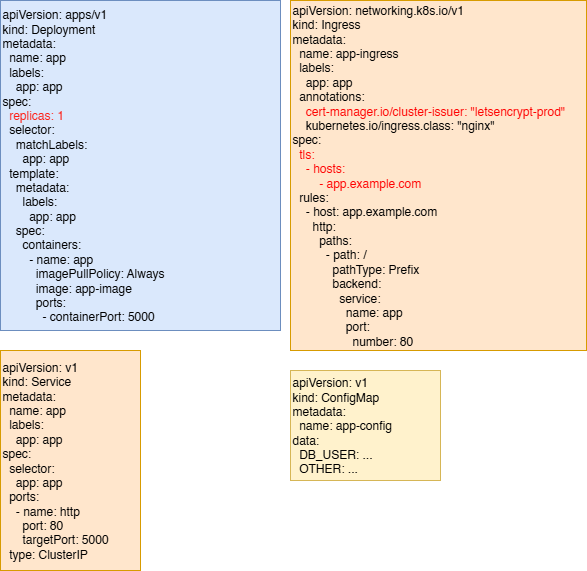

The diagram above was exported from draw.io. Its source (the exported page's mxGraphModel, read from the mxfile embedded in the PNG):
<mxGraphModel dx="1055" dy="647" grid="1" gridSize="10" guides="1" tooltips="1" connect="1" arrows="1" fold="1" page="1" pageScale="1" pageWidth="827" pageHeight="1169" math="0" shadow="0">
  <root>
    <mxCell id="0" />
    <mxCell id="1" parent="0" />
    <mxCell id="VNk5uvzYXYGw8EBit7l9-1" value="&lt;div&gt;apiVersion: apps/v1&lt;/div&gt;&lt;div&gt;kind: Deployment&lt;/div&gt;&lt;div&gt;metadata:&lt;/div&gt;&lt;div&gt;&amp;nbsp; name: app&lt;/div&gt;&lt;div&gt;&amp;nbsp; labels:&lt;/div&gt;&lt;div&gt;&amp;nbsp; &amp;nbsp; app: app&lt;/div&gt;&lt;div&gt;spec:&lt;/div&gt;&lt;div&gt;&lt;font style=&quot;color: rgb(255, 27, 17);&quot;&gt;&amp;nbsp; replicas: 1&lt;/font&gt;&lt;/div&gt;&lt;div&gt;&amp;nbsp; selector:&lt;/div&gt;&lt;div&gt;&amp;nbsp; &amp;nbsp; matchLabels:&lt;/div&gt;&lt;div&gt;&amp;nbsp; &amp;nbsp; &amp;nbsp; app: app&lt;/div&gt;&lt;div&gt;&amp;nbsp; template:&lt;/div&gt;&lt;div&gt;&amp;nbsp; &amp;nbsp; metadata:&lt;/div&gt;&lt;div&gt;&amp;nbsp; &amp;nbsp; &amp;nbsp; labels:&lt;/div&gt;&lt;div&gt;&amp;nbsp; &amp;nbsp; &amp;nbsp; &amp;nbsp; app: app&lt;/div&gt;&lt;div&gt;&amp;nbsp; &amp;nbsp; spec:&lt;/div&gt;&lt;div&gt;&amp;nbsp; &amp;nbsp; &amp;nbsp; containers:&lt;/div&gt;&lt;div&gt;&amp;nbsp; &amp;nbsp; &amp;nbsp; &amp;nbsp; - name: app&lt;/div&gt;&lt;div&gt;&amp;nbsp; &amp;nbsp; &amp;nbsp; &amp;nbsp; &amp;nbsp; imagePullPolicy: Always&lt;/div&gt;&lt;div&gt;&amp;nbsp; &amp;nbsp; &amp;nbsp; &amp;nbsp; &amp;nbsp; image: app-image&lt;/div&gt;&lt;div&gt;&amp;nbsp; &amp;nbsp; &amp;nbsp; &amp;nbsp; &amp;nbsp; ports:&lt;/div&gt;&lt;div&gt;&amp;nbsp; &amp;nbsp; &amp;nbsp; &amp;nbsp; &amp;nbsp; &amp;nbsp; - containerPort: 5000&lt;/div&gt;" style="rounded=0;whiteSpace=wrap;html=1;align=left;fillColor=#dae8fc;strokeColor=#6c8ebf;" vertex="1" parent="1">
      <mxGeometry x="80" width="280" height="330" as="geometry" />
    </mxCell>
    <UserObject label="apiVersion: networking.k8s.io/v1&lt;br&gt;kind: Ingress&lt;br&gt;metadata:&lt;br&gt;&amp;nbsp; name: app-ingress&lt;br&gt;&amp;nbsp; labels:&lt;br&gt;&amp;nbsp; &amp;nbsp; app: app&lt;br&gt;&amp;nbsp; annotations:&lt;br&gt;&lt;font style=&quot;color: rgb(255, 0, 0);&quot;&gt;&amp;nbsp; &amp;nbsp; cert-manager.io/cluster-issuer: &quot;letsencrypt-prod&quot;&lt;br&gt;&lt;/font&gt;&amp;nbsp; &amp;nbsp; kubernetes.io/ingress.class: &quot;nginx&quot;&lt;br&gt;spec:&lt;br&gt;&lt;font style=&quot;color: rgb(255, 0, 0);&quot;&gt;&amp;nbsp; tls:&lt;br&gt;&amp;nbsp; &amp;nbsp; - hosts:&lt;br&gt;&amp;nbsp; &amp;nbsp; &amp;nbsp; &amp;nbsp; - app.example.com&lt;/font&gt;&lt;br&gt;&amp;nbsp; rules:&lt;br&gt;&amp;nbsp; &amp;nbsp; - host: app.example.com&lt;br&gt;&amp;nbsp; &amp;nbsp; &amp;nbsp; http:&lt;br&gt;&amp;nbsp; &amp;nbsp; &amp;nbsp; &amp;nbsp; paths:&lt;br&gt;&amp;nbsp; &amp;nbsp; &amp;nbsp; &amp;nbsp; &amp;nbsp; - path: /&lt;br&gt;&amp;nbsp; &amp;nbsp; &amp;nbsp; &amp;nbsp; &amp;nbsp; &amp;nbsp; pathType: Prefix&lt;br&gt;&amp;nbsp; &amp;nbsp; &amp;nbsp; &amp;nbsp; &amp;nbsp; &amp;nbsp; backend:&lt;br&gt;&amp;nbsp; &amp;nbsp; &amp;nbsp; &amp;nbsp; &amp;nbsp; &amp;nbsp; &amp;nbsp; service:&lt;br&gt;&amp;nbsp; &amp;nbsp; &amp;nbsp; &amp;nbsp; &amp;nbsp; &amp;nbsp; &amp;nbsp; &amp;nbsp; name: app&lt;br&gt;&amp;nbsp; &amp;nbsp; &amp;nbsp; &amp;nbsp; &amp;nbsp; &amp;nbsp; &amp;nbsp; &amp;nbsp; port:&lt;br&gt;&amp;nbsp; &amp;nbsp; &amp;nbsp; &amp;nbsp; &amp;nbsp; &amp;nbsp; &amp;nbsp; &amp;nbsp; &amp;nbsp; number: 80" id="VNk5uvzYXYGw8EBit7l9-2">
      <mxCell style="rounded=0;whiteSpace=wrap;html=1;align=left;fillColor=#ffe6cc;strokeColor=#d79b00;" vertex="1" parent="1">
        <mxGeometry x="370" width="296" height="350" as="geometry" />
      </mxCell>
    </UserObject>
    <mxCell id="VNk5uvzYXYGw8EBit7l9-3" value="apiVersion: v1&lt;br&gt;kind: Service&lt;br&gt;metadata:&lt;br&gt;&amp;nbsp; name: app&lt;br&gt;&amp;nbsp; labels:&lt;br&gt;&amp;nbsp; &amp;nbsp; app: app&lt;br&gt;spec:&lt;br&gt;&amp;nbsp; selector:&lt;br&gt;&amp;nbsp; &amp;nbsp; app: app&lt;br&gt;&amp;nbsp; ports:&lt;br&gt;&amp;nbsp; &amp;nbsp; - name: http&lt;br&gt;&amp;nbsp; &amp;nbsp; &amp;nbsp; port: 80&lt;br&gt;&amp;nbsp; &amp;nbsp; &amp;nbsp; targetPort: 5000&lt;br&gt;&amp;nbsp; type: ClusterIP" style="rounded=0;whiteSpace=wrap;html=1;align=left;fillColor=#ffe6cc;strokeColor=#d79b00;" vertex="1" parent="1">
      <mxGeometry x="80" y="350" width="140" height="220" as="geometry" />
    </mxCell>
    <UserObject label="apiVersion: v1&lt;br&gt;kind: ConfigMap&lt;br&gt;metadata:&lt;br&gt;&amp;nbsp; name: app-config&lt;br&gt;data:&lt;br&gt;&amp;nbsp; DB_USER: ...&lt;br&gt;&amp;nbsp; OTHER: ..." link="apiVersion: v1&#10;kind: ConfigMap&#10;metadata:&#10;  name: fa-metrics-config&#10;data:&#10;  env.js: |&#10;    // no data&#10;  user_mappings.yaml: |&#10;    sheppy: Sheppy" id="VNk5uvzYXYGw8EBit7l9-4">
      <mxCell style="rounded=0;whiteSpace=wrap;html=1;align=left;fillColor=#fff2cc;strokeColor=#d6b656;" vertex="1" parent="1">
        <mxGeometry x="370" y="370" width="150" height="110" as="geometry" />
      </mxCell>
    </UserObject>
  </root>
</mxGraphModel>